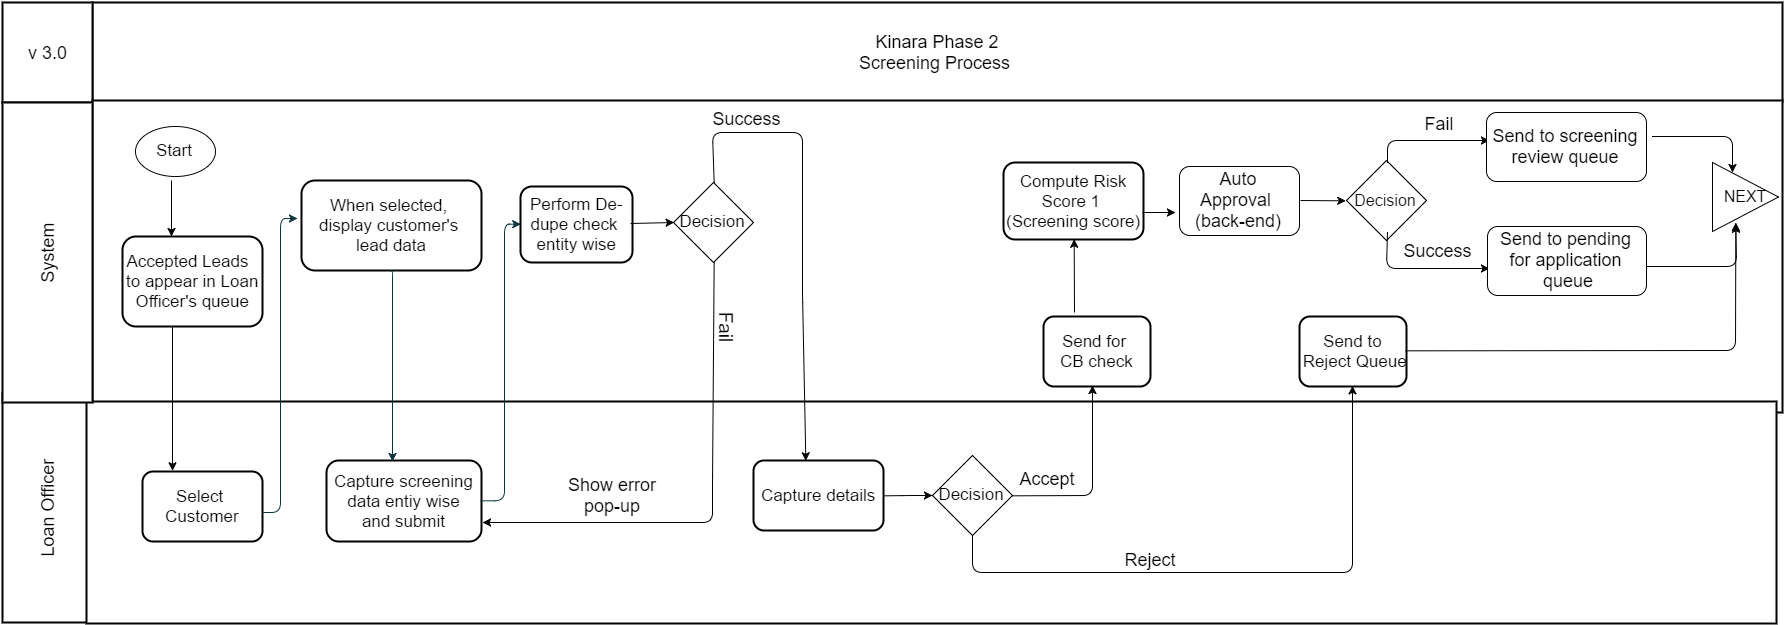

The diagram above was exported from draw.io. Its source (the exported page's mxGraphModel, read from the mxfile embedded in the PNG):
<mxGraphModel dx="1460" dy="1080" grid="1" gridSize="10" guides="1" tooltips="1" connect="1" arrows="1" fold="1" page="0" pageScale="1.5" pageWidth="826" pageHeight="1169" background="#ffffff" math="0" shadow="0">
  <root>
    <mxCell id="0" style=";html=1;" />
    <mxCell id="1" style=";html=1;" parent="0" />
    <mxCell id="76" value="&lt;div&gt;Kinara Phase 2&lt;/div&gt;Screening Process&amp;nbsp;" style="strokeColor=#000000;fillColor=#FFFFFF;fontSize=18;strokeWidth=2;fontFamily=Helvetica;html=1;gradientColor=none;" parent="1" vertex="1">
      <mxGeometry x="170" y="-300" width="1690" height="99" as="geometry" />
    </mxCell>
    <mxCell id="83" value="v 3.0" style="strokeColor=#000000;fillColor=#FFFFFF;fontSize=18;strokeWidth=2;fontFamily=Helvetica;html=1;gradientColor=none;" parent="1" vertex="1">
      <mxGeometry x="80" y="-300" width="90" height="100" as="geometry" />
    </mxCell>
    <mxCell id="88" value="Loan Officer" style="strokeColor=#000000;fillColor=#FFFFFF;fontSize=18;strokeWidth=2;horizontal=0;fontFamily=Helvetica;html=1;gradientColor=none;" parent="1" vertex="1">
      <mxGeometry x="80" y="91" width="90" height="229" as="geometry" />
    </mxCell>
    <mxCell id="93" value="" style="strokeColor=#000000;fillColor=#FFFFFF;fontSize=18;strokeWidth=2;fontFamily=Helvetica;html=1;gradientColor=none;" parent="1" vertex="1">
      <mxGeometry x="170" y="-202" width="1690" height="312" as="geometry" />
    </mxCell>
    <mxCell id="96" value="" style="strokeColor=#000000;fillColor=#FFFFFF;fontSize=18;strokeWidth=2;fontFamily=Helvetica;html=1;gradientColor=none;" parent="1" vertex="1">
      <mxGeometry x="164" y="99" width="1690" height="222" as="geometry" />
    </mxCell>
    <mxCell id="116" value="&lt;span style=&quot;font-size: 17px&quot;&gt;Capture screening&lt;/span&gt;&lt;div&gt;&lt;span style=&quot;font-size: 17px&quot;&gt;data entiy wise&lt;/span&gt;&lt;/div&gt;&lt;div&gt;&lt;span style=&quot;font-size: 17px&quot;&gt;and submit&lt;/span&gt;&lt;/div&gt;" style="rounded=1;fillColor=#FFFFFF;strokeColor=#000000;strokeWidth=2;gradientColor=none;fontFamily=Helvetica;html=1;" parent="1" vertex="1">
      <mxGeometry x="404" y="158" width="155" height="81" as="geometry" />
    </mxCell>
    <mxCell id="125" value="&lt;span style=&quot;font-size: 17px&quot;&gt;When selected,&amp;nbsp;&lt;/span&gt;&lt;div&gt;&lt;span style=&quot;font-size: 17px&quot;&gt;display customer's&amp;nbsp;&lt;/span&gt;&lt;/div&gt;&lt;div&gt;&lt;span style=&quot;font-size: 17px&quot;&gt;lead&amp;nbsp;&lt;/span&gt;&lt;span style=&quot;font-size: 17px&quot;&gt;data&lt;/span&gt;&lt;/div&gt;" style="rounded=1;fillColor=#FFFFFF;strokeColor=#000000;strokeWidth=2;gradientColor=none;fontFamily=Helvetica;html=1;" parent="1" vertex="1">
      <mxGeometry x="379" y="-122" width="180" height="90" as="geometry" />
    </mxCell>
    <mxCell id="129" value="Select&amp;nbsp;&lt;div&gt;Customer&lt;/div&gt;" style="rounded=1;fillColor=#FFFFFF;strokeColor=#000000;strokeWidth=2;gradientColor=none;fontFamily=Helvetica;html=1;fontSize=17;" parent="1" vertex="1">
      <mxGeometry x="220" y="169" width="120" height="70" as="geometry" />
    </mxCell>
    <mxCell id="147" value="" style="edgeStyle=elbowEdgeStyle;elbow=horizontal;strokeWidth=1;strokeColor=#0C343D;fontFamily=Helvetica;html=1;" parent="1" edge="1">
      <mxGeometry x="-357" y="-388" width="100" height="100" as="geometry">
        <mxPoint x="340" y="210" as="sourcePoint" />
        <mxPoint x="375" y="-84" as="targetPoint" />
        <Array as="points">
          <mxPoint x="358" y="150" />
        </Array>
      </mxGeometry>
    </mxCell>
    <mxCell id="175" value="&lt;font style=&quot;font-size: 17px;&quot;&gt;Start&lt;/font&gt;" style="ellipse;whiteSpace=wrap;html=1;fontSize=17;" parent="1" vertex="1">
      <mxGeometry x="213" y="-176" width="80" height="50" as="geometry" />
    </mxCell>
    <mxCell id="181" value="&lt;div&gt;&lt;span style=&quot;font-size: 17px&quot;&gt;Compute Risk&lt;/span&gt;&lt;/div&gt;&lt;div&gt;&lt;span style=&quot;font-size: 17px&quot;&gt;Score 1&amp;nbsp;&lt;/span&gt;&lt;/div&gt;&lt;div&gt;&lt;span style=&quot;font-size: 17px&quot;&gt;(Screening score)&lt;/span&gt;&lt;/div&gt;" style="rounded=1;fillColor=#FFFFFF;strokeColor=#000000;strokeWidth=2;gradientColor=none;fontFamily=Helvetica;html=1;" parent="1" vertex="1">
      <mxGeometry x="1081" y="-140" width="140" height="77" as="geometry" />
    </mxCell>
    <mxCell id="205" value="" style="edgeStyle=elbowEdgeStyle;elbow=horizontal;strokeWidth=1;strokeColor=#0C343D;fontFamily=Helvetica;html=1;entryX=0;entryY=0.5;exitX=1;exitY=0.5;" parent="1" source="116" target="252" edge="1">
      <mxGeometry x="-325" y="-128" width="100" height="100" as="geometry">
        <mxPoint x="562" y="176" as="sourcePoint" />
        <mxPoint x="614" y="-123" as="targetPoint" />
        <Array as="points">
          <mxPoint x="582" y="-95" />
          <mxPoint x="582" y="260" />
          <mxPoint x="612" y="390" />
          <mxPoint x="612" y="240" />
        </Array>
      </mxGeometry>
    </mxCell>
    <mxCell id="211" value="&lt;span style=&quot;font-size: 17px&quot;&gt;Accepted Leads &amp;nbsp;&lt;/span&gt;&lt;div&gt;&lt;span style=&quot;font-size: 17px&quot;&gt;to appear in Loan&lt;/span&gt;&lt;/div&gt;&lt;div&gt;&lt;span style=&quot;font-size: 17px&quot;&gt;Officer's queue&lt;/span&gt;&lt;/div&gt;" style="rounded=1;fillColor=#FFFFFF;strokeColor=#000000;strokeWidth=2;gradientColor=none;fontFamily=Helvetica;html=1;fontSize=16;" parent="1" vertex="1">
      <mxGeometry x="200" y="-66" width="140" height="90" as="geometry" />
    </mxCell>
    <mxCell id="228" value="" style="endArrow=classic;html=1;fontSize=14;" parent="1" edge="1">
      <mxGeometry width="50" height="50" relative="1" as="geometry">
        <mxPoint x="249" y="-122" as="sourcePoint" />
        <mxPoint x="249" y="-66" as="targetPoint" />
      </mxGeometry>
    </mxCell>
    <mxCell id="230" value="" style="edgeStyle=elbowEdgeStyle;elbow=horizontal;strokeWidth=1;strokeColor=#0C343D;fontFamily=Helvetica;html=1;exitX=0.5;exitY=1;" parent="1" source="125" edge="1">
      <mxGeometry x="-135" y="-379" width="100" height="100" as="geometry">
        <mxPoint x="472" y="-75" as="sourcePoint" />
        <mxPoint x="470" y="159" as="targetPoint" />
        <Array as="points">
          <mxPoint x="470" y="60" />
        </Array>
      </mxGeometry>
    </mxCell>
    <mxCell id="233" value="" style="endArrow=classic;html=1;fontSize=17;entryX=0;entryY=0.5;" parent="1" target="270" edge="1">
      <mxGeometry x="931" y="-161" width="50" height="50" as="geometry">
        <mxPoint x="1378" y="-102" as="sourcePoint" />
        <mxPoint x="1424" y="-105" as="targetPoint" />
        <Array as="points" />
      </mxGeometry>
    </mxCell>
    <mxCell id="243" value="&lt;font style=&quot;font-size: 18px&quot;&gt;Auto Approval&amp;nbsp;&lt;/font&gt;&lt;div&gt;&lt;font style=&quot;font-size: 18px&quot;&gt;(back-end)&lt;/font&gt;&lt;/div&gt;" style="rounded=1;whiteSpace=wrap;html=1;" parent="1" vertex="1">
      <mxGeometry x="1257" y="-136" width="120" height="69" as="geometry" />
    </mxCell>
    <mxCell id="252" value="&lt;span style=&quot;font-size: 17px&quot;&gt;Perform De-&lt;/span&gt;&lt;div&gt;&lt;span style=&quot;font-size: 17px&quot;&gt;dupe check&amp;nbsp;&lt;/span&gt;&lt;/div&gt;&lt;div&gt;&lt;span style=&quot;font-size: 17px&quot;&gt;entity wise&lt;/span&gt;&lt;/div&gt;" style="rounded=1;fillColor=#FFFFFF;strokeColor=#000000;strokeWidth=2;gradientColor=none;fontFamily=Helvetica;html=1;" parent="1" vertex="1">
      <mxGeometry x="598" y="-116" width="112" height="76" as="geometry" />
    </mxCell>
    <mxCell id="254" value="&lt;span style=&quot;font-size: 17px&quot;&gt;Send for&amp;nbsp;&lt;/span&gt;&lt;div&gt;&lt;span style=&quot;font-size: 17px&quot;&gt;CB check&lt;/span&gt;&lt;/div&gt;" style="rounded=1;fillColor=#FFFFFF;strokeColor=#000000;strokeWidth=2;gradientColor=none;fontFamily=Helvetica;html=1;" parent="1" vertex="1">
      <mxGeometry x="1121" y="14" width="107" height="70" as="geometry" />
    </mxCell>
    <mxCell id="255" value="&lt;font style=&quot;font-size: 17px&quot;&gt;Decision&lt;/font&gt;" style="rhombus;whiteSpace=wrap;html=1;" parent="1" vertex="1">
      <mxGeometry x="751" y="-120" width="80" height="80" as="geometry" />
    </mxCell>
    <mxCell id="256" value="" style="endArrow=classic;html=1;entryX=0;entryY=0.5;" parent="1" target="255" edge="1">
      <mxGeometry x="920" y="168" width="50" height="50" as="geometry">
        <mxPoint x="708" y="-79" as="sourcePoint" />
        <mxPoint x="994" y="168" as="targetPoint" />
      </mxGeometry>
    </mxCell>
    <mxCell id="257" value="" style="endArrow=classic;html=1;fontSize=14;exitX=0.5;exitY=1;" parent="1" source="255" edge="1">
      <mxGeometry x="772" y="168" width="50" height="50" as="geometry">
        <mxPoint x="771" y="203.5" as="sourcePoint" />
        <mxPoint x="560" y="220" as="targetPoint" />
        <Array as="points">
          <mxPoint x="790" y="183" />
          <mxPoint x="790" y="220" />
        </Array>
      </mxGeometry>
    </mxCell>
    <mxCell id="258" value="" style="endArrow=classic;html=1;fontSize=14;exitX=0.5;exitY=0;entryX=0.403;entryY=0.005;entryPerimeter=0;" parent="1" source="255" target="283" edge="1">
      <mxGeometry x="704" y="134" width="50" height="50" as="geometry">
        <mxPoint x="704" y="134" as="sourcePoint" />
        <mxPoint x="883" y="150" as="targetPoint" />
        <Array as="points">
          <mxPoint x="790" y="-170" />
          <mxPoint x="880" y="-170" />
          <mxPoint x="880" y="-10" />
        </Array>
      </mxGeometry>
    </mxCell>
    <mxCell id="260" value="&lt;font style=&quot;font-size: 18px&quot;&gt;Success&lt;/font&gt;" style="text;html=1;strokeColor=none;fillColor=none;align=center;verticalAlign=middle;whiteSpace=wrap;" parent="1" vertex="1">
      <mxGeometry x="804" y="-193" width="40" height="20" as="geometry" />
    </mxCell>
    <mxCell id="262" value="&lt;font style=&quot;font-size: 19px&quot;&gt;Fail&lt;/font&gt;" style="text;html=1;strokeColor=none;fillColor=none;align=center;verticalAlign=middle;whiteSpace=wrap;rotation=90;" parent="1" vertex="1">
      <mxGeometry x="784" y="14" width="40" height="20" as="geometry" />
    </mxCell>
    <mxCell id="268" value="" style="endArrow=classic;html=1;entryX=0.5;entryY=1;" parent="1" edge="1" target="181">
      <mxGeometry x="970" y="117" width="50" height="50" as="geometry">
        <mxPoint x="1152" y="10" as="sourcePoint" />
        <mxPoint x="1066" y="-90" as="targetPoint" />
        <Array as="points" />
      </mxGeometry>
    </mxCell>
    <mxCell id="269" value="" style="endArrow=classic;html=1;" parent="1" edge="1">
      <mxGeometry x="1157" y="113" width="50" height="50" as="geometry">
        <mxPoint x="1220" y="-90" as="sourcePoint" />
        <mxPoint x="1253" y="-90" as="targetPoint" />
      </mxGeometry>
    </mxCell>
    <mxCell id="270" value="&lt;font style=&quot;font-size: 16px&quot;&gt;Decision&lt;/font&gt;" style="rhombus;whiteSpace=wrap;html=1;" parent="1" vertex="1">
      <mxGeometry x="1424" y="-142" width="80" height="80" as="geometry" />
    </mxCell>
    <mxCell id="271" value="" style="endArrow=classic;html=1;fontSize=14;exitX=0.5;exitY=0;entryX=0;entryY=0.75;" parent="1" edge="1">
      <mxGeometry x="1464" y="-177" width="50" height="50" as="geometry">
        <mxPoint x="1465" y="-140" as="sourcePoint" />
        <mxPoint x="1567" y="-162" as="targetPoint" />
        <Array as="points">
          <mxPoint x="1465" y="-162" />
        </Array>
      </mxGeometry>
    </mxCell>
    <mxCell id="272" value="" style="endArrow=classic;html=1;fontSize=14;exitX=0.5;exitY=1;entryX=0;entryY=0.75;" parent="1" edge="1">
      <mxGeometry x="1377" y="103" width="50" height="50" as="geometry">
        <mxPoint x="1465" y="-70" as="sourcePoint" />
        <mxPoint x="1567" y="-34" as="targetPoint" />
        <Array as="points">
          <mxPoint x="1464" y="-34" />
        </Array>
      </mxGeometry>
    </mxCell>
    <mxCell id="273" value="&lt;font style=&quot;font-size: 18px&quot;&gt;Success&lt;/font&gt;" style="text;html=1;strokeColor=none;fillColor=none;align=center;verticalAlign=middle;whiteSpace=wrap;" parent="1" vertex="1">
      <mxGeometry x="1495" y="-62" width="40" height="20" as="geometry" />
    </mxCell>
    <mxCell id="274" value="&lt;font style=&quot;font-size: 18px&quot;&gt;Fail&lt;/font&gt;" style="text;html=1;strokeColor=none;fillColor=none;align=center;verticalAlign=middle;whiteSpace=wrap;" parent="1" vertex="1">
      <mxGeometry x="1497" y="-189" width="40" height="20" as="geometry" />
    </mxCell>
    <mxCell id="275" value="&lt;span style=&quot;font-size: 18px&quot;&gt;Send to screening review queue&lt;/span&gt;" style="rounded=1;whiteSpace=wrap;html=1;" parent="1" vertex="1">
      <mxGeometry x="1564" y="-190" width="160" height="69" as="geometry" />
    </mxCell>
    <mxCell id="276" value="&lt;span style=&quot;font-size: 18px&quot;&gt;Send to pending for application&lt;/span&gt;&lt;div&gt;&lt;span style=&quot;font-size: 18px&quot;&gt;&amp;nbsp;queue&lt;/span&gt;&lt;/div&gt;" style="rounded=1;whiteSpace=wrap;html=1;" parent="1" vertex="1">
      <mxGeometry x="1565" y="-76" width="159" height="69" as="geometry" />
    </mxCell>
    <mxCell id="277" value="" style="endArrow=classic;html=1;fontSize=14;entryX=0.354;entryY=0.894;entryPerimeter=0;" parent="1" target="295" edge="1">
      <mxGeometry x="1667" y="113" width="50" height="50" as="geometry">
        <mxPoint x="1724" y="-36" as="sourcePoint" />
        <mxPoint x="1813.3333333333335" y="-86.66666666666663" as="targetPoint" />
        <Array as="points">
          <mxPoint x="1814" y="-36" />
        </Array>
      </mxGeometry>
    </mxCell>
    <mxCell id="278" value="" style="endArrow=classic;html=1;fontSize=14;entryX=0.303;entryY=0.145;entryPerimeter=0;" parent="1" edge="1" target="295">
      <mxGeometry x="1739" y="-184" width="50" height="50" as="geometry">
        <mxPoint x="1730" y="-166" as="sourcePoint" />
        <mxPoint x="1810" y="-136" as="targetPoint" />
        <Array as="points">
          <mxPoint x="1810" y="-166" />
        </Array>
      </mxGeometry>
    </mxCell>
    <mxCell id="81" value="System" style="strokeColor=#000000;fillColor=#FFFFFF;fontSize=18;strokeWidth=2;horizontal=0;fontFamily=Helvetica;html=1;gradientColor=none;" parent="1" vertex="1">
      <mxGeometry x="80" y="-200" width="90" height="300" as="geometry" />
    </mxCell>
    <mxCell id="281" value="" style="endArrow=classic;html=1;exitX=0.357;exitY=1;entryX=0.25;entryY=0;exitPerimeter=0;" parent="1" source="211" target="129" edge="1">
      <mxGeometry width="50" height="50" relative="1" as="geometry">
        <mxPoint x="80" y="390" as="sourcePoint" />
        <mxPoint x="130" y="340" as="targetPoint" />
      </mxGeometry>
    </mxCell>
    <mxCell id="282" value="&lt;font style=&quot;font-size: 18px&quot;&gt;Show error pop-up&lt;/font&gt;" style="text;html=1;strokeColor=none;fillColor=none;align=center;verticalAlign=middle;whiteSpace=wrap;" parent="1" vertex="1">
      <mxGeometry x="630" y="158" width="120" height="70" as="geometry" />
    </mxCell>
    <mxCell id="283" value="&lt;div&gt;&lt;span style=&quot;font-size: 17px&quot;&gt;Capture details&lt;/span&gt;&lt;/div&gt;" style="rounded=1;fillColor=#FFFFFF;strokeColor=#000000;strokeWidth=2;gradientColor=none;fontFamily=Helvetica;html=1;" vertex="1" parent="1">
      <mxGeometry x="831" y="158" width="130" height="70" as="geometry" />
    </mxCell>
    <mxCell id="285" value="" style="endArrow=classic;html=1;exitX=1;exitY=0.5;" edge="1" parent="1" source="283">
      <mxGeometry width="50" height="50" relative="1" as="geometry">
        <mxPoint x="959" y="170" as="sourcePoint" />
        <mxPoint x="1010" y="193" as="targetPoint" />
        <Array as="points">
          <mxPoint x="990" y="193" />
        </Array>
      </mxGeometry>
    </mxCell>
    <mxCell id="288" value="&lt;font style=&quot;font-size: 17px&quot;&gt;Decision&lt;/font&gt;" style="rhombus;whiteSpace=wrap;html=1;" vertex="1" parent="1">
      <mxGeometry x="1010" y="153" width="80" height="80" as="geometry" />
    </mxCell>
    <mxCell id="289" value="" style="endArrow=classic;html=1;exitX=0.5;exitY=1;entryX=0.5;entryY=1;" edge="1" parent="1" source="288" target="290">
      <mxGeometry width="50" height="50" relative="1" as="geometry">
        <mxPoint x="420" y="390" as="sourcePoint" />
        <mxPoint x="470" y="340" as="targetPoint" />
        <Array as="points">
          <mxPoint x="1050" y="270" />
          <mxPoint x="1430" y="270" />
        </Array>
      </mxGeometry>
    </mxCell>
    <mxCell id="290" value="&lt;span style=&quot;font-size: 17px&quot;&gt;Send to&lt;/span&gt;&lt;div&gt;&lt;span style=&quot;font-size: 17px&quot;&gt;&amp;nbsp;Reject Queue&lt;/span&gt;&lt;/div&gt;" style="rounded=1;fillColor=#FFFFFF;strokeColor=#000000;strokeWidth=2;gradientColor=none;fontFamily=Helvetica;html=1;" vertex="1" parent="1">
      <mxGeometry x="1377" y="14" width="107" height="70" as="geometry" />
    </mxCell>
    <mxCell id="291" value="&lt;font style=&quot;font-size: 18px&quot;&gt;Reject&lt;/font&gt;" style="text;html=1;strokeColor=none;fillColor=none;align=center;verticalAlign=middle;whiteSpace=wrap;" vertex="1" parent="1">
      <mxGeometry x="1208" y="247" width="40" height="20" as="geometry" />
    </mxCell>
    <mxCell id="292" value="" style="endArrow=classic;html=1;exitX=1;exitY=0.5;" edge="1" parent="1" source="288">
      <mxGeometry width="50" height="50" relative="1" as="geometry">
        <mxPoint x="420" y="390" as="sourcePoint" />
        <mxPoint x="1170" y="83" as="targetPoint" />
        <Array as="points">
          <mxPoint x="1170" y="193" />
        </Array>
      </mxGeometry>
    </mxCell>
    <mxCell id="293" value="&lt;font style=&quot;font-size: 18px&quot;&gt;Accept&lt;/font&gt;" style="text;html=1;strokeColor=none;fillColor=none;align=center;verticalAlign=middle;whiteSpace=wrap;" vertex="1" parent="1">
      <mxGeometry x="1099" y="166" width="52" height="20" as="geometry" />
    </mxCell>
    <mxCell id="295" value="&lt;font style=&quot;font-size: 16px&quot;&gt;NEXT&lt;/font&gt;" style="triangle;whiteSpace=wrap;html=1;" vertex="1" parent="1">
      <mxGeometry x="1790" y="-140" width="66" height="69" as="geometry" />
    </mxCell>
    <mxCell id="296" value="" style="endArrow=classic;html=1;entryX=0.354;entryY=0.87;entryPerimeter=0;exitX=1;exitY=0.5;" edge="1" parent="1" source="290" target="295">
      <mxGeometry width="50" height="50" relative="1" as="geometry">
        <mxPoint x="380" y="390" as="sourcePoint" />
        <mxPoint x="430" y="340" as="targetPoint" />
        <Array as="points">
          <mxPoint x="1813" y="48" />
        </Array>
      </mxGeometry>
    </mxCell>
  </root>
</mxGraphModel>